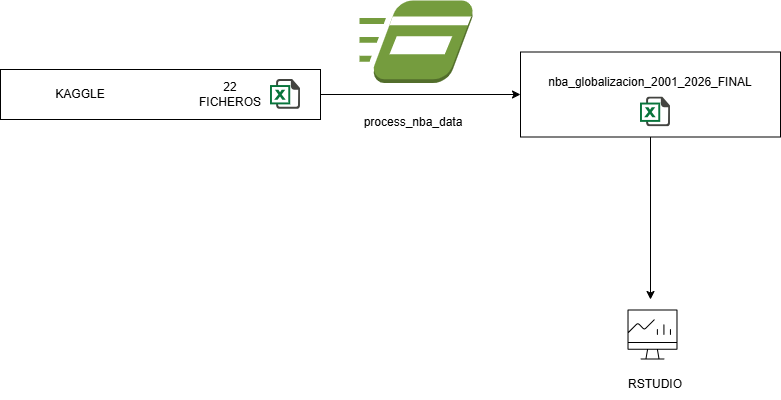

The diagram above was exported from draw.io. Its source (the exported page's mxGraphModel, read from the mxfile embedded in the PNG):
<mxGraphModel dx="1372" dy="779" grid="1" gridSize="10" guides="1" tooltips="1" connect="1" arrows="1" fold="1" page="1" pageScale="1" pageWidth="827" pageHeight="1169" math="0" shadow="0">
  <root>
    <mxCell id="0" />
    <mxCell id="1" parent="0" />
    <mxCell id="1yuRZ6ASAMxKQ8jq0IDn-9" edge="1" parent="1" source="1yuRZ6ASAMxKQ8jq0IDn-1" style="edgeStyle=orthogonalEdgeStyle;rounded=0;orthogonalLoop=1;jettySize=auto;html=1;entryX=0;entryY=0.5;entryDx=0;entryDy=0;" target="1yuRZ6ASAMxKQ8jq0IDn-5">
      <mxGeometry relative="1" as="geometry" />
    </mxCell>
    <mxCell id="1yuRZ6ASAMxKQ8jq0IDn-1" parent="1" style="rounded=0;whiteSpace=wrap;html=1;" value="" vertex="1">
      <mxGeometry height="50" width="320" x="20" y="190" as="geometry" />
    </mxCell>
    <mxCell id="1yuRZ6ASAMxKQ8jq0IDn-2" parent="1" style="shape=image;html=1;verticalAlign=top;verticalLabelPosition=bottom;labelBackgroundColor=#ffffff;imageAspect=0;aspect=fixed;image=https://icons.diagrams.net/icon-cache1/Document_icons-2697/647702-excel-1195.svg" value="" vertex="1">
      <mxGeometry height="30" width="30" x="290" y="200" as="geometry" />
    </mxCell>
    <mxCell id="1yuRZ6ASAMxKQ8jq0IDn-3" parent="1" style="text;html=1;whiteSpace=wrap;strokeColor=none;fillColor=none;align=center;verticalAlign=middle;rounded=0;" value="KAGGLE" vertex="1">
      <mxGeometry height="30" width="60" x="70" y="200" as="geometry" />
    </mxCell>
    <mxCell id="1yuRZ6ASAMxKQ8jq0IDn-4" parent="1" style="text;html=1;whiteSpace=wrap;strokeColor=none;fillColor=none;align=center;verticalAlign=middle;rounded=0;" value="22 FICHEROS" vertex="1">
      <mxGeometry height="30" width="60" x="220" y="200" as="geometry" />
    </mxCell>
    <mxCell id="1yuRZ6ASAMxKQ8jq0IDn-15" edge="1" parent="1" source="1yuRZ6ASAMxKQ8jq0IDn-5" style="edgeStyle=orthogonalEdgeStyle;rounded=0;orthogonalLoop=1;jettySize=auto;html=1;">
      <mxGeometry relative="1" as="geometry">
        <mxPoint x="670" y="420" as="targetPoint" />
      </mxGeometry>
    </mxCell>
    <mxCell id="1yuRZ6ASAMxKQ8jq0IDn-5" parent="1" style="rounded=0;whiteSpace=wrap;html=1;" value="" vertex="1">
      <mxGeometry height="85" width="260" x="540" y="172.5" as="geometry" />
    </mxCell>
    <mxCell id="1yuRZ6ASAMxKQ8jq0IDn-6" parent="1" style="shape=image;html=1;verticalAlign=top;verticalLabelPosition=bottom;labelBackgroundColor=#ffffff;imageAspect=0;aspect=fixed;image=https://icons.diagrams.net/icon-cache1/Document_icons-2697/647702-excel-1195.svg" value="" vertex="1">
      <mxGeometry height="30" width="30" x="660" y="217.5" as="geometry" />
    </mxCell>
    <mxCell id="1yuRZ6ASAMxKQ8jq0IDn-7" parent="1" style="text;html=1;whiteSpace=wrap;strokeColor=none;fillColor=none;align=center;verticalAlign=middle;rounded=0;autosize=1;resizable=0;" value="nba_globalizacion_2001_2026_FINAL" vertex="1">
      <mxGeometry height="30" width="230" x="555" y="187.5" as="geometry" />
    </mxCell>
    <mxCell id="1yuRZ6ASAMxKQ8jq0IDn-10" parent="1" style="outlineConnect=0;dashed=0;verticalLabelPosition=bottom;verticalAlign=top;align=center;html=1;shape=mxgraph.aws3.run_command;fillColor=#759C3E;gradientColor=none;" value="" vertex="1">
      <mxGeometry height="82.5" width="114" x="379" y="121" as="geometry" />
    </mxCell>
    <mxCell id="1yuRZ6ASAMxKQ8jq0IDn-11" parent="1" style="text;html=1;whiteSpace=wrap;strokeColor=none;fillColor=none;align=center;verticalAlign=middle;rounded=0;autosize=1;resizable=0;" value="process_nba_data" vertex="1">
      <mxGeometry height="30" width="120" x="373" y="227.5" as="geometry" />
    </mxCell>
    <mxCell id="1yuRZ6ASAMxKQ8jq0IDn-13" parent="1" style="sketch=0;verticalLabelPosition=bottom;sketch=0;aspect=fixed;html=1;verticalAlign=top;strokeColor=none;fillColor=#000000;align=center;outlineConnect=0;pointerEvents=1;shape=mxgraph.citrix2.professional_graphics_desktop;" value="" vertex="1">
      <mxGeometry height="49.97" width="50" x="647" y="430" as="geometry" />
    </mxCell>
    <mxCell id="1yuRZ6ASAMxKQ8jq0IDn-16" parent="1" style="text;html=1;whiteSpace=wrap;strokeColor=none;fillColor=none;align=center;verticalAlign=middle;rounded=0;autosize=1;resizable=0;" value="RSTUDIO" vertex="1">
      <mxGeometry height="30" width="80" x="635" y="490" as="geometry" />
    </mxCell>
  </root>
</mxGraphModel>